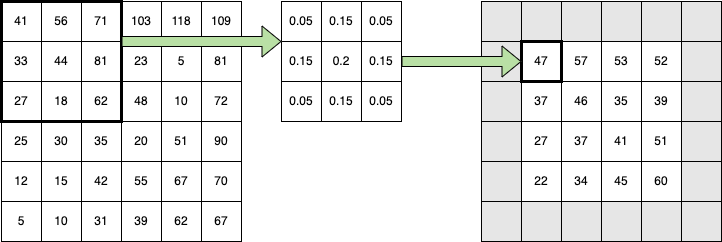

The diagram above was exported from draw.io. Its source (the exported page's mxGraphModel, read from the mxfile embedded in the PNG):
<mxGraphModel dx="1027" dy="785" grid="1" gridSize="10" guides="1" tooltips="1" connect="1" arrows="1" fold="1" page="1" pageScale="1" pageWidth="850" pageHeight="1100" math="0" shadow="0">
  <root>
    <mxCell id="0" />
    <mxCell id="1" parent="0" />
    <mxCell id="T1PktqDGzBlbLyN2wuHQ-1" value="41" style="whiteSpace=wrap;html=1;aspect=fixed;" vertex="1" parent="1">
      <mxGeometry x="80" y="80" width="40" height="40" as="geometry" />
    </mxCell>
    <mxCell id="T1PktqDGzBlbLyN2wuHQ-2" value="56" style="whiteSpace=wrap;html=1;aspect=fixed;" vertex="1" parent="1">
      <mxGeometry x="120" y="80" width="40" height="40" as="geometry" />
    </mxCell>
    <mxCell id="T1PktqDGzBlbLyN2wuHQ-3" value="71" style="whiteSpace=wrap;html=1;aspect=fixed;" vertex="1" parent="1">
      <mxGeometry x="160" y="80" width="40" height="40" as="geometry" />
    </mxCell>
    <mxCell id="T1PktqDGzBlbLyN2wuHQ-4" value="103" style="whiteSpace=wrap;html=1;aspect=fixed;" vertex="1" parent="1">
      <mxGeometry x="200" y="80" width="40" height="40" as="geometry" />
    </mxCell>
    <mxCell id="T1PktqDGzBlbLyN2wuHQ-5" value="118" style="whiteSpace=wrap;html=1;aspect=fixed;" vertex="1" parent="1">
      <mxGeometry x="240" y="80" width="40" height="40" as="geometry" />
    </mxCell>
    <mxCell id="T1PktqDGzBlbLyN2wuHQ-6" value="33" style="whiteSpace=wrap;html=1;aspect=fixed;" vertex="1" parent="1">
      <mxGeometry x="80" y="120" width="40" height="40" as="geometry" />
    </mxCell>
    <mxCell id="T1PktqDGzBlbLyN2wuHQ-7" value="44" style="whiteSpace=wrap;html=1;aspect=fixed;" vertex="1" parent="1">
      <mxGeometry x="120" y="120" width="40" height="40" as="geometry" />
    </mxCell>
    <mxCell id="T1PktqDGzBlbLyN2wuHQ-8" value="81" style="whiteSpace=wrap;html=1;aspect=fixed;" vertex="1" parent="1">
      <mxGeometry x="160" y="120" width="40" height="40" as="geometry" />
    </mxCell>
    <mxCell id="T1PktqDGzBlbLyN2wuHQ-9" value="23" style="whiteSpace=wrap;html=1;aspect=fixed;" vertex="1" parent="1">
      <mxGeometry x="200" y="120" width="40" height="40" as="geometry" />
    </mxCell>
    <mxCell id="T1PktqDGzBlbLyN2wuHQ-10" value="5" style="whiteSpace=wrap;html=1;aspect=fixed;" vertex="1" parent="1">
      <mxGeometry x="240" y="120" width="40" height="40" as="geometry" />
    </mxCell>
    <mxCell id="T1PktqDGzBlbLyN2wuHQ-11" value="5" style="whiteSpace=wrap;html=1;aspect=fixed;" vertex="1" parent="1">
      <mxGeometry x="80" y="280" width="40" height="40" as="geometry" />
    </mxCell>
    <mxCell id="T1PktqDGzBlbLyN2wuHQ-12" value="10" style="whiteSpace=wrap;html=1;aspect=fixed;" vertex="1" parent="1">
      <mxGeometry x="120" y="280" width="40" height="40" as="geometry" />
    </mxCell>
    <mxCell id="T1PktqDGzBlbLyN2wuHQ-13" value="31" style="whiteSpace=wrap;html=1;aspect=fixed;" vertex="1" parent="1">
      <mxGeometry x="160" y="280" width="40" height="40" as="geometry" />
    </mxCell>
    <mxCell id="T1PktqDGzBlbLyN2wuHQ-14" value="39" style="whiteSpace=wrap;html=1;aspect=fixed;" vertex="1" parent="1">
      <mxGeometry x="200" y="280" width="40" height="40" as="geometry" />
    </mxCell>
    <mxCell id="T1PktqDGzBlbLyN2wuHQ-15" value="62" style="whiteSpace=wrap;html=1;aspect=fixed;" vertex="1" parent="1">
      <mxGeometry x="240" y="280" width="40" height="40" as="geometry" />
    </mxCell>
    <mxCell id="T1PktqDGzBlbLyN2wuHQ-16" value="12" style="whiteSpace=wrap;html=1;aspect=fixed;" vertex="1" parent="1">
      <mxGeometry x="80" y="240" width="40" height="40" as="geometry" />
    </mxCell>
    <mxCell id="T1PktqDGzBlbLyN2wuHQ-17" value="15" style="whiteSpace=wrap;html=1;aspect=fixed;" vertex="1" parent="1">
      <mxGeometry x="120" y="240" width="40" height="40" as="geometry" />
    </mxCell>
    <mxCell id="T1PktqDGzBlbLyN2wuHQ-18" value="42" style="whiteSpace=wrap;html=1;aspect=fixed;" vertex="1" parent="1">
      <mxGeometry x="160" y="240" width="40" height="40" as="geometry" />
    </mxCell>
    <mxCell id="T1PktqDGzBlbLyN2wuHQ-19" value="55" style="whiteSpace=wrap;html=1;aspect=fixed;" vertex="1" parent="1">
      <mxGeometry x="200" y="240" width="40" height="40" as="geometry" />
    </mxCell>
    <mxCell id="T1PktqDGzBlbLyN2wuHQ-20" value="67" style="whiteSpace=wrap;html=1;aspect=fixed;" vertex="1" parent="1">
      <mxGeometry x="240" y="240" width="40" height="40" as="geometry" />
    </mxCell>
    <mxCell id="T1PktqDGzBlbLyN2wuHQ-21" value="27" style="whiteSpace=wrap;html=1;aspect=fixed;" vertex="1" parent="1">
      <mxGeometry x="80" y="160" width="40" height="40" as="geometry" />
    </mxCell>
    <mxCell id="T1PktqDGzBlbLyN2wuHQ-22" value="18" style="whiteSpace=wrap;html=1;aspect=fixed;" vertex="1" parent="1">
      <mxGeometry x="120" y="160" width="40" height="40" as="geometry" />
    </mxCell>
    <mxCell id="T1PktqDGzBlbLyN2wuHQ-23" value="62" style="whiteSpace=wrap;html=1;aspect=fixed;" vertex="1" parent="1">
      <mxGeometry x="160" y="160" width="40" height="40" as="geometry" />
    </mxCell>
    <mxCell id="T1PktqDGzBlbLyN2wuHQ-24" value="48" style="whiteSpace=wrap;html=1;aspect=fixed;" vertex="1" parent="1">
      <mxGeometry x="200" y="160" width="40" height="40" as="geometry" />
    </mxCell>
    <mxCell id="T1PktqDGzBlbLyN2wuHQ-25" value="10" style="whiteSpace=wrap;html=1;aspect=fixed;" vertex="1" parent="1">
      <mxGeometry x="240" y="160" width="40" height="40" as="geometry" />
    </mxCell>
    <mxCell id="T1PktqDGzBlbLyN2wuHQ-26" value="25" style="whiteSpace=wrap;html=1;aspect=fixed;" vertex="1" parent="1">
      <mxGeometry x="80" y="200" width="40" height="40" as="geometry" />
    </mxCell>
    <mxCell id="T1PktqDGzBlbLyN2wuHQ-27" value="30" style="whiteSpace=wrap;html=1;aspect=fixed;" vertex="1" parent="1">
      <mxGeometry x="120" y="200" width="40" height="40" as="geometry" />
    </mxCell>
    <mxCell id="T1PktqDGzBlbLyN2wuHQ-28" value="35" style="whiteSpace=wrap;html=1;aspect=fixed;" vertex="1" parent="1">
      <mxGeometry x="160" y="200" width="40" height="40" as="geometry" />
    </mxCell>
    <mxCell id="T1PktqDGzBlbLyN2wuHQ-29" value="20" style="whiteSpace=wrap;html=1;aspect=fixed;" vertex="1" parent="1">
      <mxGeometry x="200" y="200" width="40" height="40" as="geometry" />
    </mxCell>
    <mxCell id="T1PktqDGzBlbLyN2wuHQ-30" value="51" style="whiteSpace=wrap;html=1;aspect=fixed;" vertex="1" parent="1">
      <mxGeometry x="240" y="200" width="40" height="40" as="geometry" />
    </mxCell>
    <mxCell id="T1PktqDGzBlbLyN2wuHQ-31" value="109" style="whiteSpace=wrap;html=1;aspect=fixed;" vertex="1" parent="1">
      <mxGeometry x="280" y="80" width="40" height="40" as="geometry" />
    </mxCell>
    <mxCell id="T1PktqDGzBlbLyN2wuHQ-32" value="81" style="whiteSpace=wrap;html=1;aspect=fixed;" vertex="1" parent="1">
      <mxGeometry x="280" y="120" width="40" height="40" as="geometry" />
    </mxCell>
    <mxCell id="T1PktqDGzBlbLyN2wuHQ-33" value="67" style="whiteSpace=wrap;html=1;aspect=fixed;" vertex="1" parent="1">
      <mxGeometry x="280" y="280" width="40" height="40" as="geometry" />
    </mxCell>
    <mxCell id="T1PktqDGzBlbLyN2wuHQ-34" value="70" style="whiteSpace=wrap;html=1;aspect=fixed;" vertex="1" parent="1">
      <mxGeometry x="280" y="240" width="40" height="40" as="geometry" />
    </mxCell>
    <mxCell id="T1PktqDGzBlbLyN2wuHQ-35" value="72" style="whiteSpace=wrap;html=1;aspect=fixed;" vertex="1" parent="1">
      <mxGeometry x="280" y="160" width="40" height="40" as="geometry" />
    </mxCell>
    <mxCell id="T1PktqDGzBlbLyN2wuHQ-36" value="90" style="whiteSpace=wrap;html=1;aspect=fixed;" vertex="1" parent="1">
      <mxGeometry x="280" y="200" width="40" height="40" as="geometry" />
    </mxCell>
    <mxCell id="T1PktqDGzBlbLyN2wuHQ-37" value="" style="whiteSpace=wrap;html=1;aspect=fixed;strokeWidth=3;fillColor=none;" vertex="1" parent="1">
      <mxGeometry x="80" y="80" width="120" height="120" as="geometry" />
    </mxCell>
    <mxCell id="T1PktqDGzBlbLyN2wuHQ-38" value="" style="whiteSpace=wrap;html=1;aspect=fixed;fillColor=#E6E6E6;" vertex="1" parent="1">
      <mxGeometry x="560" y="80" width="40" height="40" as="geometry" />
    </mxCell>
    <mxCell id="T1PktqDGzBlbLyN2wuHQ-39" value="" style="whiteSpace=wrap;html=1;aspect=fixed;fillColor=#E6E6E6;" vertex="1" parent="1">
      <mxGeometry x="600" y="80" width="40" height="40" as="geometry" />
    </mxCell>
    <mxCell id="T1PktqDGzBlbLyN2wuHQ-40" value="" style="whiteSpace=wrap;html=1;aspect=fixed;fillColor=#E6E6E6;" vertex="1" parent="1">
      <mxGeometry x="640" y="80" width="40" height="40" as="geometry" />
    </mxCell>
    <mxCell id="T1PktqDGzBlbLyN2wuHQ-41" value="" style="whiteSpace=wrap;html=1;aspect=fixed;fillColor=#E6E6E6;" vertex="1" parent="1">
      <mxGeometry x="680" y="80" width="40" height="40" as="geometry" />
    </mxCell>
    <mxCell id="T1PktqDGzBlbLyN2wuHQ-42" value="" style="whiteSpace=wrap;html=1;aspect=fixed;fillColor=#E6E6E6;" vertex="1" parent="1">
      <mxGeometry x="720" y="80" width="40" height="40" as="geometry" />
    </mxCell>
    <mxCell id="T1PktqDGzBlbLyN2wuHQ-43" value="" style="whiteSpace=wrap;html=1;aspect=fixed;fillColor=#E6E6E6;" vertex="1" parent="1">
      <mxGeometry x="560" y="120" width="40" height="40" as="geometry" />
    </mxCell>
    <mxCell id="T1PktqDGzBlbLyN2wuHQ-44" value="" style="whiteSpace=wrap;html=1;aspect=fixed;" vertex="1" parent="1">
      <mxGeometry x="600" y="120" width="40" height="40" as="geometry" />
    </mxCell>
    <mxCell id="T1PktqDGzBlbLyN2wuHQ-45" value="57" style="whiteSpace=wrap;html=1;aspect=fixed;" vertex="1" parent="1">
      <mxGeometry x="640" y="120" width="40" height="40" as="geometry" />
    </mxCell>
    <mxCell id="T1PktqDGzBlbLyN2wuHQ-46" value="53" style="whiteSpace=wrap;html=1;aspect=fixed;" vertex="1" parent="1">
      <mxGeometry x="680" y="120" width="40" height="40" as="geometry" />
    </mxCell>
    <mxCell id="T1PktqDGzBlbLyN2wuHQ-47" value="52" style="whiteSpace=wrap;html=1;aspect=fixed;" vertex="1" parent="1">
      <mxGeometry x="720" y="120" width="40" height="40" as="geometry" />
    </mxCell>
    <mxCell id="T1PktqDGzBlbLyN2wuHQ-48" value="" style="whiteSpace=wrap;html=1;aspect=fixed;fillColor=#E6E6E6;" vertex="1" parent="1">
      <mxGeometry x="560" y="280" width="40" height="40" as="geometry" />
    </mxCell>
    <mxCell id="T1PktqDGzBlbLyN2wuHQ-49" value="" style="whiteSpace=wrap;html=1;aspect=fixed;fillColor=#E6E6E6;" vertex="1" parent="1">
      <mxGeometry x="600" y="280" width="40" height="40" as="geometry" />
    </mxCell>
    <mxCell id="T1PktqDGzBlbLyN2wuHQ-50" value="" style="whiteSpace=wrap;html=1;aspect=fixed;fillColor=#E6E6E6;" vertex="1" parent="1">
      <mxGeometry x="640" y="280" width="40" height="40" as="geometry" />
    </mxCell>
    <mxCell id="T1PktqDGzBlbLyN2wuHQ-51" value="" style="whiteSpace=wrap;html=1;aspect=fixed;fillColor=#E6E6E6;" vertex="1" parent="1">
      <mxGeometry x="680" y="280" width="40" height="40" as="geometry" />
    </mxCell>
    <mxCell id="T1PktqDGzBlbLyN2wuHQ-52" value="" style="whiteSpace=wrap;html=1;aspect=fixed;fillColor=#E6E6E6;" vertex="1" parent="1">
      <mxGeometry x="720" y="280" width="40" height="40" as="geometry" />
    </mxCell>
    <mxCell id="T1PktqDGzBlbLyN2wuHQ-53" value="" style="whiteSpace=wrap;html=1;aspect=fixed;fillColor=#E6E6E6;" vertex="1" parent="1">
      <mxGeometry x="560" y="240" width="40" height="40" as="geometry" />
    </mxCell>
    <mxCell id="T1PktqDGzBlbLyN2wuHQ-54" value="22" style="whiteSpace=wrap;html=1;aspect=fixed;" vertex="1" parent="1">
      <mxGeometry x="600" y="240" width="40" height="40" as="geometry" />
    </mxCell>
    <mxCell id="T1PktqDGzBlbLyN2wuHQ-55" value="34" style="whiteSpace=wrap;html=1;aspect=fixed;" vertex="1" parent="1">
      <mxGeometry x="640" y="240" width="40" height="40" as="geometry" />
    </mxCell>
    <mxCell id="T1PktqDGzBlbLyN2wuHQ-56" value="45" style="whiteSpace=wrap;html=1;aspect=fixed;" vertex="1" parent="1">
      <mxGeometry x="680" y="240" width="40" height="40" as="geometry" />
    </mxCell>
    <mxCell id="T1PktqDGzBlbLyN2wuHQ-57" value="60" style="whiteSpace=wrap;html=1;aspect=fixed;" vertex="1" parent="1">
      <mxGeometry x="720" y="240" width="40" height="40" as="geometry" />
    </mxCell>
    <mxCell id="T1PktqDGzBlbLyN2wuHQ-58" value="" style="whiteSpace=wrap;html=1;aspect=fixed;fillColor=#E6E6E6;" vertex="1" parent="1">
      <mxGeometry x="560" y="160" width="40" height="40" as="geometry" />
    </mxCell>
    <mxCell id="T1PktqDGzBlbLyN2wuHQ-59" value="37" style="whiteSpace=wrap;html=1;aspect=fixed;" vertex="1" parent="1">
      <mxGeometry x="600" y="160" width="40" height="40" as="geometry" />
    </mxCell>
    <mxCell id="T1PktqDGzBlbLyN2wuHQ-60" value="46" style="whiteSpace=wrap;html=1;aspect=fixed;" vertex="1" parent="1">
      <mxGeometry x="640" y="160" width="40" height="40" as="geometry" />
    </mxCell>
    <mxCell id="T1PktqDGzBlbLyN2wuHQ-61" value="35" style="whiteSpace=wrap;html=1;aspect=fixed;" vertex="1" parent="1">
      <mxGeometry x="680" y="160" width="40" height="40" as="geometry" />
    </mxCell>
    <mxCell id="T1PktqDGzBlbLyN2wuHQ-62" value="39" style="whiteSpace=wrap;html=1;aspect=fixed;" vertex="1" parent="1">
      <mxGeometry x="720" y="160" width="40" height="40" as="geometry" />
    </mxCell>
    <mxCell id="T1PktqDGzBlbLyN2wuHQ-63" value="" style="whiteSpace=wrap;html=1;aspect=fixed;fillColor=#E6E6E6;" vertex="1" parent="1">
      <mxGeometry x="560" y="200" width="40" height="40" as="geometry" />
    </mxCell>
    <mxCell id="T1PktqDGzBlbLyN2wuHQ-64" value="27" style="whiteSpace=wrap;html=1;aspect=fixed;" vertex="1" parent="1">
      <mxGeometry x="600" y="200" width="40" height="40" as="geometry" />
    </mxCell>
    <mxCell id="T1PktqDGzBlbLyN2wuHQ-65" value="37" style="whiteSpace=wrap;html=1;aspect=fixed;" vertex="1" parent="1">
      <mxGeometry x="640" y="200" width="40" height="40" as="geometry" />
    </mxCell>
    <mxCell id="T1PktqDGzBlbLyN2wuHQ-66" value="41" style="whiteSpace=wrap;html=1;aspect=fixed;" vertex="1" parent="1">
      <mxGeometry x="680" y="200" width="40" height="40" as="geometry" />
    </mxCell>
    <mxCell id="T1PktqDGzBlbLyN2wuHQ-67" value="51" style="whiteSpace=wrap;html=1;aspect=fixed;" vertex="1" parent="1">
      <mxGeometry x="720" y="200" width="40" height="40" as="geometry" />
    </mxCell>
    <mxCell id="T1PktqDGzBlbLyN2wuHQ-68" value="" style="whiteSpace=wrap;html=1;aspect=fixed;fillColor=#E6E6E6;" vertex="1" parent="1">
      <mxGeometry x="760" y="80" width="40" height="40" as="geometry" />
    </mxCell>
    <mxCell id="T1PktqDGzBlbLyN2wuHQ-69" value="" style="whiteSpace=wrap;html=1;aspect=fixed;fillColor=#E6E6E6;" vertex="1" parent="1">
      <mxGeometry x="760" y="120" width="40" height="40" as="geometry" />
    </mxCell>
    <mxCell id="T1PktqDGzBlbLyN2wuHQ-70" value="" style="whiteSpace=wrap;html=1;aspect=fixed;fillColor=#E6E6E6;" vertex="1" parent="1">
      <mxGeometry x="760" y="280" width="40" height="40" as="geometry" />
    </mxCell>
    <mxCell id="T1PktqDGzBlbLyN2wuHQ-71" value="" style="whiteSpace=wrap;html=1;aspect=fixed;fillColor=#E6E6E6;" vertex="1" parent="1">
      <mxGeometry x="760" y="240" width="40" height="40" as="geometry" />
    </mxCell>
    <mxCell id="T1PktqDGzBlbLyN2wuHQ-72" value="" style="whiteSpace=wrap;html=1;aspect=fixed;fillColor=#E6E6E6;" vertex="1" parent="1">
      <mxGeometry x="760" y="160" width="40" height="40" as="geometry" />
    </mxCell>
    <mxCell id="T1PktqDGzBlbLyN2wuHQ-73" value="" style="whiteSpace=wrap;html=1;aspect=fixed;fillColor=#E6E6E6;" vertex="1" parent="1">
      <mxGeometry x="760" y="200" width="40" height="40" as="geometry" />
    </mxCell>
    <mxCell id="T1PktqDGzBlbLyN2wuHQ-74" value="47" style="whiteSpace=wrap;html=1;aspect=fixed;strokeWidth=3;fillColor=none;" vertex="1" parent="1">
      <mxGeometry x="600" y="120" width="40" height="40" as="geometry" />
    </mxCell>
    <mxCell id="T1PktqDGzBlbLyN2wuHQ-75" value="0.05" style="whiteSpace=wrap;html=1;aspect=fixed;" vertex="1" parent="1">
      <mxGeometry x="360" y="160" width="40" height="40" as="geometry" />
    </mxCell>
    <mxCell id="T1PktqDGzBlbLyN2wuHQ-76" value="0.15" style="whiteSpace=wrap;html=1;aspect=fixed;" vertex="1" parent="1">
      <mxGeometry x="400" y="160" width="40" height="40" as="geometry" />
    </mxCell>
    <mxCell id="T1PktqDGzBlbLyN2wuHQ-77" value="0.15" style="whiteSpace=wrap;html=1;aspect=fixed;" vertex="1" parent="1">
      <mxGeometry x="360" y="120" width="40" height="40" as="geometry" />
    </mxCell>
    <mxCell id="T1PktqDGzBlbLyN2wuHQ-78" value="0.2" style="whiteSpace=wrap;html=1;aspect=fixed;" vertex="1" parent="1">
      <mxGeometry x="400" y="120" width="40" height="40" as="geometry" />
    </mxCell>
    <mxCell id="T1PktqDGzBlbLyN2wuHQ-79" value="0.05" style="whiteSpace=wrap;html=1;aspect=fixed;" vertex="1" parent="1">
      <mxGeometry x="360" y="80" width="40" height="40" as="geometry" />
    </mxCell>
    <mxCell id="T1PktqDGzBlbLyN2wuHQ-80" value="0.15" style="whiteSpace=wrap;html=1;aspect=fixed;" vertex="1" parent="1">
      <mxGeometry x="400" y="80" width="40" height="40" as="geometry" />
    </mxCell>
    <mxCell id="T1PktqDGzBlbLyN2wuHQ-81" value="0.05" style="whiteSpace=wrap;html=1;aspect=fixed;" vertex="1" parent="1">
      <mxGeometry x="440" y="160" width="40" height="40" as="geometry" />
    </mxCell>
    <mxCell id="T1PktqDGzBlbLyN2wuHQ-82" value="0.15" style="whiteSpace=wrap;html=1;aspect=fixed;" vertex="1" parent="1">
      <mxGeometry x="440" y="120" width="40" height="40" as="geometry" />
    </mxCell>
    <mxCell id="T1PktqDGzBlbLyN2wuHQ-83" value="0.05" style="whiteSpace=wrap;html=1;aspect=fixed;" vertex="1" parent="1">
      <mxGeometry x="440" y="80" width="40" height="40" as="geometry" />
    </mxCell>
    <mxCell id="T1PktqDGzBlbLyN2wuHQ-84" value="" style="shape=flexArrow;endArrow=classic;html=1;rounded=0;fillColor=#B9E0A5;entryX=0;entryY=0;entryDx=0;entryDy=0;" edge="1" parent="1" target="T1PktqDGzBlbLyN2wuHQ-77">
      <mxGeometry width="50" height="50" relative="1" as="geometry">
        <mxPoint x="200" y="120" as="sourcePoint" />
        <mxPoint x="285" y="100" as="targetPoint" />
        <Array as="points" />
      </mxGeometry>
    </mxCell>
    <mxCell id="T1PktqDGzBlbLyN2wuHQ-85" value="" style="shape=flexArrow;endArrow=classic;html=1;rounded=0;exitX=1;exitY=0.5;exitDx=0;exitDy=0;entryX=0;entryY=0.5;entryDx=0;entryDy=0;fillColor=#B9E0A5;" edge="1" parent="1" source="T1PktqDGzBlbLyN2wuHQ-82" target="T1PktqDGzBlbLyN2wuHQ-74">
      <mxGeometry width="50" height="50" relative="1" as="geometry">
        <mxPoint x="510" y="219.5" as="sourcePoint" />
        <mxPoint x="670" y="219.5" as="targetPoint" />
      </mxGeometry>
    </mxCell>
  </root>
</mxGraphModel>